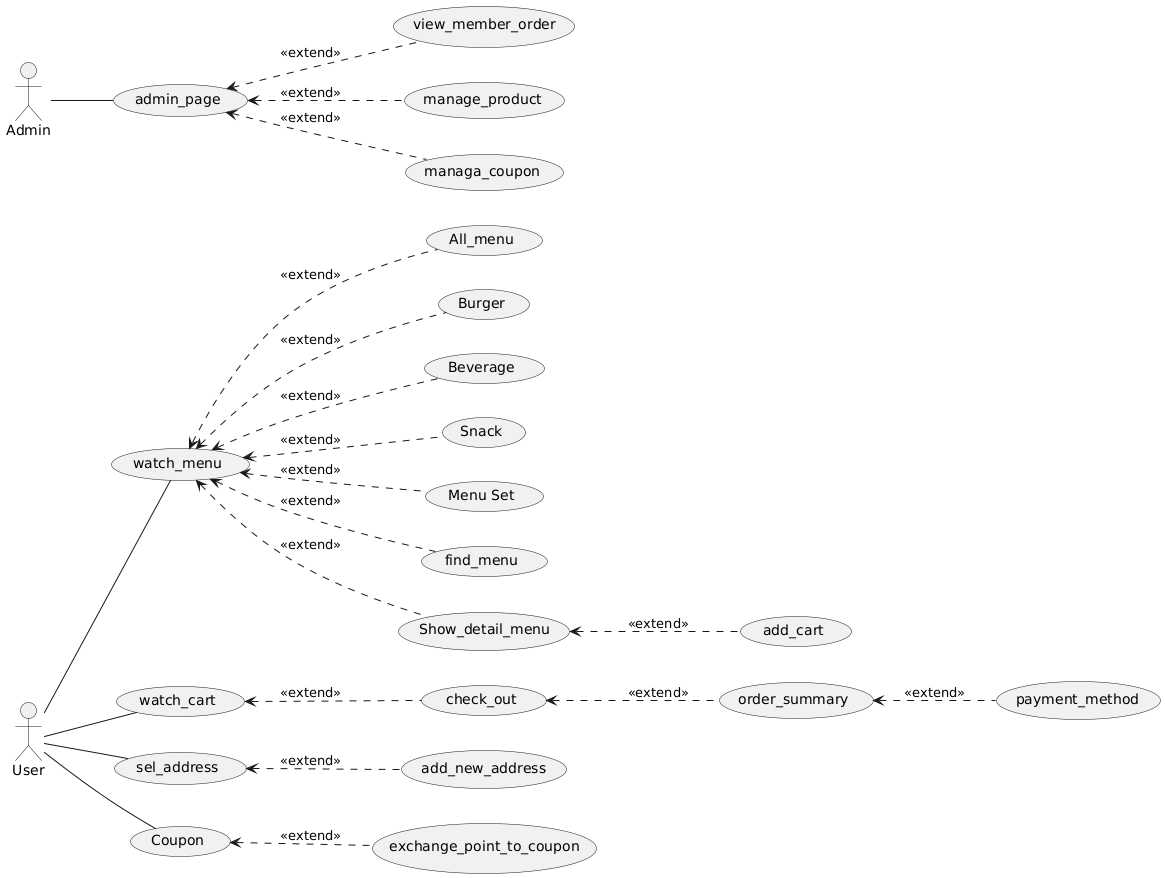

The diagram above was rendered by PlantUML. Its source (embedded in the PNG):
@startuml
actor User
actor Admin
left to right direction

User -- (watch_menu)
User -- (watch_cart)
User -- (sel_address)
Admin -- (admin_page)
User -- (Coupon)

(Coupon) <.down.(exchange_point_to_coupon):<<extend>>
(sel_address) <.down.(add_new_address):<<extend>>
(watch_menu)<.down.(All_menu):<<extend>>
(watch_menu)<.down.(Burger):<<extend>>
(watch_menu)<.down.(Beverage):<<extend>>
(watch_menu)<.down.(Snack):<<extend>>
(watch_menu)<.down.(Menu Set):<<extend>>
(watch_menu)<.down.(find_menu):<<extend>>
(watch_menu)<.down.(Show_detail_menu):<<extend>>
(Show_detail_menu)<.down.(add_cart):<<extend>>
(watch_cart)<.down.(check_out):<<extend>>
(check_out)<.down.(order_summary):<<extend>>
(order_summary)<.down.(payment_method):<<extend>>
(admin_page)<.down.(view_member_order):<<extend>>
(admin_page)<.down.(manage_product):<<extend>>
(admin_page)<.down.(managa_coupon):<<extend>>
@enduml